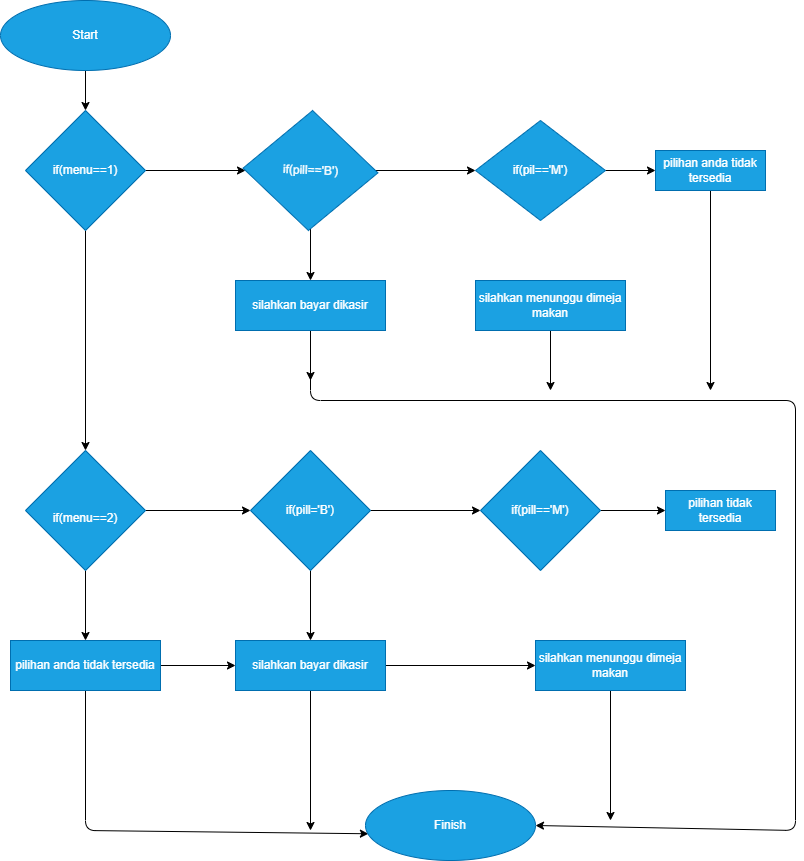

The diagram above was exported from draw.io. Its source (the exported page's mxGraphModel, read from the mxfile embedded in the PNG):
<mxGraphModel dx="66" dy="478" grid="1" gridSize="10" guides="1" tooltips="1" connect="1" arrows="1" fold="1" page="1" pageScale="1" pageWidth="850" pageHeight="1100" math="0" shadow="0">
  <root>
    <mxCell id="0" />
    <mxCell id="1" parent="0" />
    <mxCell id="2" value="" style="edgeStyle=none;html=1;" edge="1" parent="1" source="3" target="6">
      <mxGeometry relative="1" as="geometry" />
    </mxCell>
    <mxCell id="3" value="Start" style="ellipse;whiteSpace=wrap;html=1;fillColor=#1ba1e2;fontColor=#ffffff;strokeColor=#006EAF;" vertex="1" parent="1">
      <mxGeometry x="115" y="40" width="170" height="70" as="geometry" />
    </mxCell>
    <mxCell id="4" value="" style="edgeStyle=none;html=1;" edge="1" parent="1" source="6" target="9">
      <mxGeometry relative="1" as="geometry" />
    </mxCell>
    <mxCell id="5" style="edgeStyle=none;html=1;" edge="1" parent="1" source="6" target="21">
      <mxGeometry relative="1" as="geometry" />
    </mxCell>
    <mxCell id="6" value="if(menu==1)" style="rhombus;whiteSpace=wrap;html=1;fillColor=#1ba1e2;fontColor=#ffffff;strokeColor=#006EAF;" vertex="1" parent="1">
      <mxGeometry x="140" y="150" width="120" height="120" as="geometry" />
    </mxCell>
    <mxCell id="7" value="" style="edgeStyle=none;html=1;" edge="1" parent="1" source="9" target="11">
      <mxGeometry relative="1" as="geometry" />
    </mxCell>
    <mxCell id="8" value="" style="edgeStyle=none;html=1;" edge="1" parent="1" source="9" target="14">
      <mxGeometry relative="1" as="geometry" />
    </mxCell>
    <mxCell id="9" value="if(pill=='B')&lt;span style=&quot;color: rgba(0 , 0 , 0 , 0) ; font-family: monospace ; font-size: 0px ; background-color: rgb(42 , 42 , 42)&quot;&gt;%3CmxGraphModel%3E%3Croot%3E%3CmxCell%20id%3D%220%22%2F%3E%3CmxCell%20id%3D%221%22%20parent%3D%220%22%2F%3E%3CmxCell%20id%3D%222%22%20value%3D%22%22%20style%3D%22ellipse%3BwhiteSpace%3Dwrap%3Bhtml%3D1%3BfillColor%3D%231ba1e2%3BfontColor%3D%23ffffff%3BstrokeColor%3D%23006EAF%3B%22%20vertex%3D%221%22%20parent%3D%221%22%3E%3CmxGeometry%20x%3D%22115%22%20y%3D%2240%22%20width%3D%22170%22%20height%3D%2270%22%20as%3D%22geometry%22%2F%3E%3C%2FmxCell%3E%3C%2Froot%3E%3C%2FmxGraphModel%3E&lt;/span&gt;" style="rhombus;whiteSpace=wrap;html=1;fillColor=#1ba1e2;fontColor=#ffffff;strokeColor=#006EAF;rotation=2;" vertex="1" parent="1">
      <mxGeometry x="357.5" y="150" width="135" height="120" as="geometry" />
    </mxCell>
    <mxCell id="10" value="" style="edgeStyle=none;html=1;" edge="1" parent="1" source="11" target="18">
      <mxGeometry relative="1" as="geometry" />
    </mxCell>
    <mxCell id="11" value="if(pil=='M')" style="rhombus;whiteSpace=wrap;html=1;fillColor=#1ba1e2;fontColor=#ffffff;strokeColor=#006EAF;" vertex="1" parent="1">
      <mxGeometry x="590" y="160" width="130" height="100" as="geometry" />
    </mxCell>
    <mxCell id="12" style="edgeStyle=none;html=1;" edge="1" parent="1" source="14">
      <mxGeometry relative="1" as="geometry">
        <mxPoint x="425" y="420" as="targetPoint" />
      </mxGeometry>
    </mxCell>
    <mxCell id="13" style="edgeStyle=none;html=1;entryX=1;entryY=0.5;entryDx=0;entryDy=0;" edge="1" parent="1" source="14" target="36">
      <mxGeometry relative="1" as="geometry">
        <mxPoint x="610" y="870" as="targetPoint" />
        <Array as="points">
          <mxPoint x="425" y="440" />
          <mxPoint x="910" y="440" />
          <mxPoint x="910" y="870" />
        </Array>
      </mxGeometry>
    </mxCell>
    <mxCell id="14" value="silahkan bayar dikasir" style="rounded=0;whiteSpace=wrap;html=1;fillColor=#1ba1e2;fontColor=#ffffff;strokeColor=#006EAF;" vertex="1" parent="1">
      <mxGeometry x="350" y="320" width="150" height="50" as="geometry" />
    </mxCell>
    <mxCell id="15" style="edgeStyle=none;html=1;" edge="1" parent="1" source="16">
      <mxGeometry relative="1" as="geometry">
        <mxPoint x="665" y="430" as="targetPoint" />
      </mxGeometry>
    </mxCell>
    <mxCell id="16" value="silahkan menunggu dimeja makan" style="rounded=0;whiteSpace=wrap;html=1;fillColor=#1ba1e2;fontColor=#ffffff;strokeColor=#006EAF;" vertex="1" parent="1">
      <mxGeometry x="590" y="320" width="150" height="50" as="geometry" />
    </mxCell>
    <mxCell id="17" style="edgeStyle=none;html=1;" edge="1" parent="1" source="18">
      <mxGeometry relative="1" as="geometry">
        <mxPoint x="825" y="430" as="targetPoint" />
      </mxGeometry>
    </mxCell>
    <mxCell id="18" value="pilihan anda tidak tersedia" style="rounded=0;whiteSpace=wrap;html=1;fillColor=#1ba1e2;fontColor=#ffffff;strokeColor=#006EAF;" vertex="1" parent="1">
      <mxGeometry x="770" y="190" width="110" height="40" as="geometry" />
    </mxCell>
    <mxCell id="19" value="" style="edgeStyle=none;html=1;" edge="1" parent="1" source="21" target="24">
      <mxGeometry relative="1" as="geometry" />
    </mxCell>
    <mxCell id="20" value="" style="edgeStyle=none;html=1;" edge="1" parent="1" source="21" target="30">
      <mxGeometry relative="1" as="geometry" />
    </mxCell>
    <mxCell id="21" value="&lt;div style=&quot;text-align: left&quot;&gt;&lt;br&gt;&lt;/div&gt;&lt;span style=&quot;font-family: &amp;#34;helvetica&amp;#34;&quot;&gt;&lt;div style=&quot;text-align: left&quot;&gt;&lt;span&gt;if(menu==2)&lt;/span&gt;&lt;/div&gt;&lt;/span&gt;" style="rhombus;whiteSpace=wrap;html=1;fillColor=#1ba1e2;fontColor=#ffffff;strokeColor=#006EAF;" vertex="1" parent="1">
      <mxGeometry x="140" y="490" width="120" height="120" as="geometry" />
    </mxCell>
    <mxCell id="22" value="" style="edgeStyle=none;html=1;" edge="1" parent="1" source="24" target="26">
      <mxGeometry relative="1" as="geometry" />
    </mxCell>
    <mxCell id="23" value="" style="edgeStyle=none;html=1;" edge="1" parent="1" source="24" target="33">
      <mxGeometry relative="1" as="geometry" />
    </mxCell>
    <mxCell id="24" value="if(pill='B')" style="rhombus;whiteSpace=wrap;html=1;fillColor=#1ba1e2;fontColor=#ffffff;strokeColor=#006EAF;" vertex="1" parent="1">
      <mxGeometry x="365" y="490" width="120" height="120" as="geometry" />
    </mxCell>
    <mxCell id="25" value="" style="edgeStyle=none;html=1;" edge="1" parent="1" source="26" target="27">
      <mxGeometry relative="1" as="geometry" />
    </mxCell>
    <mxCell id="26" value="if(pill=='M')" style="rhombus;whiteSpace=wrap;html=1;fillColor=#1ba1e2;fontColor=#ffffff;strokeColor=#006EAF;" vertex="1" parent="1">
      <mxGeometry x="595" y="490" width="120" height="120" as="geometry" />
    </mxCell>
    <mxCell id="27" value="pilihan tidak tersedia" style="rounded=0;whiteSpace=wrap;html=1;fillColor=#1ba1e2;fontColor=#ffffff;strokeColor=#006EAF;" vertex="1" parent="1">
      <mxGeometry x="780" y="530" width="110" height="40" as="geometry" />
    </mxCell>
    <mxCell id="28" value="" style="edgeStyle=none;html=1;" edge="1" parent="1" source="30" target="33">
      <mxGeometry relative="1" as="geometry" />
    </mxCell>
    <mxCell id="29" style="edgeStyle=none;html=1;entryX=0.017;entryY=0.618;entryDx=0;entryDy=0;entryPerimeter=0;" edge="1" parent="1" source="30" target="36">
      <mxGeometry relative="1" as="geometry">
        <mxPoint x="430" y="870" as="targetPoint" />
        <Array as="points">
          <mxPoint x="200" y="870" />
        </Array>
      </mxGeometry>
    </mxCell>
    <mxCell id="30" value="pilihan anda tidak tersedia" style="rounded=0;whiteSpace=wrap;html=1;fillColor=#1ba1e2;fontColor=#ffffff;strokeColor=#006EAF;" vertex="1" parent="1">
      <mxGeometry x="125" y="680" width="150" height="50" as="geometry" />
    </mxCell>
    <mxCell id="31" value="" style="edgeStyle=none;html=1;" edge="1" parent="1" source="33" target="35">
      <mxGeometry relative="1" as="geometry" />
    </mxCell>
    <mxCell id="32" style="edgeStyle=none;html=1;" edge="1" parent="1" source="33">
      <mxGeometry relative="1" as="geometry">
        <mxPoint x="425" y="870" as="targetPoint" />
      </mxGeometry>
    </mxCell>
    <mxCell id="33" value="silahkan bayar dikasir" style="rounded=0;whiteSpace=wrap;html=1;fillColor=#1ba1e2;fontColor=#ffffff;strokeColor=#006EAF;" vertex="1" parent="1">
      <mxGeometry x="350" y="680" width="150" height="50" as="geometry" />
    </mxCell>
    <mxCell id="34" style="edgeStyle=none;html=1;" edge="1" parent="1" source="35">
      <mxGeometry relative="1" as="geometry">
        <mxPoint x="725" y="860" as="targetPoint" />
        <Array as="points">
          <mxPoint x="725" y="860" />
        </Array>
      </mxGeometry>
    </mxCell>
    <mxCell id="35" value="silahkan menunggu dimeja makan" style="rounded=0;whiteSpace=wrap;html=1;fillColor=#1ba1e2;fontColor=#ffffff;strokeColor=#006EAF;" vertex="1" parent="1">
      <mxGeometry x="650" y="680" width="150" height="50" as="geometry" />
    </mxCell>
    <mxCell id="36" value="Finish" style="ellipse;whiteSpace=wrap;html=1;fillColor=#1ba1e2;fontColor=#ffffff;strokeColor=#006EAF;" vertex="1" parent="1">
      <mxGeometry x="480" y="830" width="170" height="70" as="geometry" />
    </mxCell>
  </root>
</mxGraphModel>